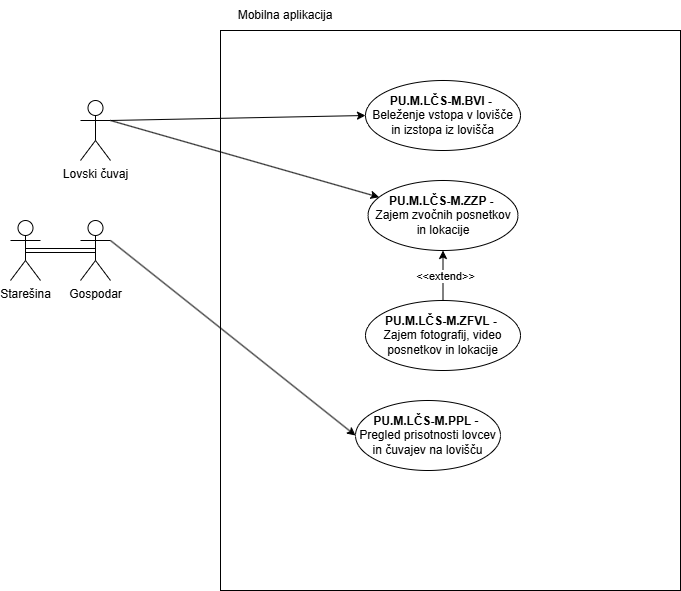

The diagram above was exported from draw.io. Its source (the exported page's mxGraphModel, read from the mxfile embedded in the PNG):
<mxGraphModel dx="2255" dy="785" grid="1" gridSize="10" guides="1" tooltips="1" connect="1" arrows="1" fold="1" page="1" pageScale="1" pageWidth="827" pageHeight="1169" math="0" shadow="0">
  <root>
    <mxCell id="0" />
    <mxCell id="1" parent="0" />
    <mxCell id="3p3-Dvi5GFgsdkGWm4ts-1" value="" style="rounded=0;whiteSpace=wrap;html=1;" parent="1" vertex="1">
      <mxGeometry x="210" y="60" width="460" height="560" as="geometry" />
    </mxCell>
    <mxCell id="3p3-Dvi5GFgsdkGWm4ts-2" value="Lovski čuvaj" style="shape=umlActor;verticalLabelPosition=bottom;verticalAlign=top;html=1;outlineConnect=0;" parent="1" vertex="1">
      <mxGeometry x="70" y="130" width="30" height="60" as="geometry" />
    </mxCell>
    <mxCell id="movm5xHroOJc-YoSEQmm-1" style="edgeStyle=orthogonalEdgeStyle;shape=link;rounded=0;orthogonalLoop=1;jettySize=auto;html=1;exitX=0.5;exitY=0.5;exitDx=0;exitDy=0;exitPerimeter=0;entryX=0.5;entryY=0.5;entryDx=0;entryDy=0;entryPerimeter=0;" parent="1" source="3p3-Dvi5GFgsdkGWm4ts-3" target="3p3-Dvi5GFgsdkGWm4ts-4" edge="1">
      <mxGeometry relative="1" as="geometry" />
    </mxCell>
    <mxCell id="3p3-Dvi5GFgsdkGWm4ts-3" value="Starešina" style="shape=umlActor;verticalLabelPosition=bottom;verticalAlign=top;html=1;outlineConnect=0;" parent="1" vertex="1">
      <mxGeometry y="250" width="30" height="60" as="geometry" />
    </mxCell>
    <mxCell id="3p3-Dvi5GFgsdkGWm4ts-4" value="Gospodar" style="shape=umlActor;verticalLabelPosition=bottom;verticalAlign=top;html=1;outlineConnect=0;" parent="1" vertex="1">
      <mxGeometry x="70" y="250" width="30" height="60" as="geometry" />
    </mxCell>
    <mxCell id="3p3-Dvi5GFgsdkGWm4ts-5" value="&lt;b&gt;PU.M.LČS-M.ZZP&amp;nbsp;-&amp;nbsp;&lt;/b&gt;&lt;div&gt;Zajem zvočnih posnetkov in lokacije&lt;/div&gt;" style="ellipse;whiteSpace=wrap;html=1;" parent="1" vertex="1">
      <mxGeometry x="357.5" y="210" width="150" height="70" as="geometry" />
    </mxCell>
    <mxCell id="3p3-Dvi5GFgsdkGWm4ts-6" value="" style="endArrow=classic;html=1;rounded=0;exitX=1;exitY=0.3333333333333333;exitDx=0;exitDy=0;exitPerimeter=0;" parent="1" source="3p3-Dvi5GFgsdkGWm4ts-2" target="3p3-Dvi5GFgsdkGWm4ts-5" edge="1">
      <mxGeometry width="50" height="50" relative="1" as="geometry">
        <mxPoint x="410" y="360" as="sourcePoint" />
        <mxPoint x="460" y="310" as="targetPoint" />
      </mxGeometry>
    </mxCell>
    <mxCell id="3p3-Dvi5GFgsdkGWm4ts-7" value="&lt;b&gt;PU.M.LČS-M.ZFVL&amp;nbsp;-&amp;nbsp;&lt;/b&gt;&lt;div&gt;Zajem fotografij, video posnetkov in lokacije&lt;/div&gt;" style="ellipse;whiteSpace=wrap;html=1;" parent="1" vertex="1">
      <mxGeometry x="355" y="330" width="155" height="70" as="geometry" />
    </mxCell>
    <mxCell id="3p3-Dvi5GFgsdkGWm4ts-9" value="Mobilna aplikacija" style="text;html=1;align=center;verticalAlign=middle;whiteSpace=wrap;rounded=0;" parent="1" vertex="1">
      <mxGeometry x="220" y="30" width="110" height="30" as="geometry" />
    </mxCell>
    <mxCell id="3p3-Dvi5GFgsdkGWm4ts-10" value="&lt;b&gt;PU.M.LČS-M.PPL&amp;nbsp;&lt;/b&gt;-&amp;nbsp;&lt;div&gt;Pregled prisotnosti lovcev in čuvajev na lovišču&lt;/div&gt;" style="ellipse;whiteSpace=wrap;html=1;" parent="1" vertex="1">
      <mxGeometry x="345" y="430" width="145" height="70" as="geometry" />
    </mxCell>
    <mxCell id="3p3-Dvi5GFgsdkGWm4ts-11" value="" style="endArrow=classic;html=1;rounded=0;exitX=1;exitY=0.3333333333333333;exitDx=0;exitDy=0;exitPerimeter=0;entryX=0;entryY=0.5;entryDx=0;entryDy=0;" parent="1" source="3p3-Dvi5GFgsdkGWm4ts-4" target="3p3-Dvi5GFgsdkGWm4ts-10" edge="1">
      <mxGeometry width="50" height="50" relative="1" as="geometry">
        <mxPoint x="410" y="360" as="sourcePoint" />
        <mxPoint x="460" y="310" as="targetPoint" />
      </mxGeometry>
    </mxCell>
    <mxCell id="3p3-Dvi5GFgsdkGWm4ts-13" value="&lt;b&gt;PU.M.LČS-M.BVI -&amp;nbsp;&lt;/b&gt;&lt;div&gt;Beleženje vstopa v lovišče in izstopa iz lovišča&lt;/div&gt;" style="ellipse;whiteSpace=wrap;html=1;" parent="1" vertex="1">
      <mxGeometry x="355" y="110" width="155" height="70" as="geometry" />
    </mxCell>
    <mxCell id="3p3-Dvi5GFgsdkGWm4ts-14" value="" style="endArrow=classic;html=1;rounded=0;entryX=0;entryY=0.5;entryDx=0;entryDy=0;" parent="1" target="3p3-Dvi5GFgsdkGWm4ts-13" edge="1">
      <mxGeometry width="50" height="50" relative="1" as="geometry">
        <mxPoint x="100" y="150" as="sourcePoint" />
        <mxPoint x="321" y="217" as="targetPoint" />
      </mxGeometry>
    </mxCell>
    <mxCell id="3p3-Dvi5GFgsdkGWm4ts-15" value="" style="endArrow=classic;html=1;rounded=0;exitX=0.5;exitY=0;exitDx=0;exitDy=0;entryX=0.5;entryY=1;entryDx=0;entryDy=0;" parent="1" source="3p3-Dvi5GFgsdkGWm4ts-7" target="3p3-Dvi5GFgsdkGWm4ts-5" edge="1">
      <mxGeometry width="50" height="50" relative="1" as="geometry">
        <mxPoint x="420" y="330" as="sourcePoint" />
        <mxPoint x="470" y="280" as="targetPoint" />
      </mxGeometry>
    </mxCell>
    <mxCell id="3p3-Dvi5GFgsdkGWm4ts-16" value="&amp;lt;&amp;lt;extend&amp;gt;&amp;gt;" style="edgeLabel;html=1;align=center;verticalAlign=middle;resizable=0;points=[];" parent="3p3-Dvi5GFgsdkGWm4ts-15" vertex="1" connectable="0">
      <mxGeometry y="-2" relative="1" as="geometry">
        <mxPoint as="offset" />
      </mxGeometry>
    </mxCell>
  </root>
</mxGraphModel>